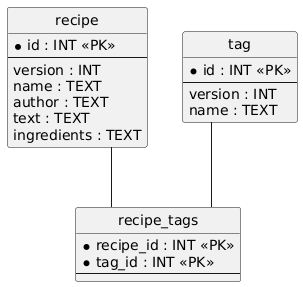

The diagram above was rendered by PlantUML. Its source (embedded in the PNG):
@startuml
hide circle
skinparam linetype ortho

entity "recipe" as recipe {
  * id : INT <<PK>>
  --
  version : INT
  name : TEXT
  author : TEXT
  text : TEXT
  ingredients : TEXT
}

entity "tag" as tag {
  * id : INT <<PK>>
  --
  version : INT
  name : TEXT
}

entity "recipe_tags" as recipe_tags {
  * recipe_id : INT <<PK>>
  * tag_id : INT <<PK>>
  --
}

recipe -- recipe_tags
tag -- recipe_tags
@enduml